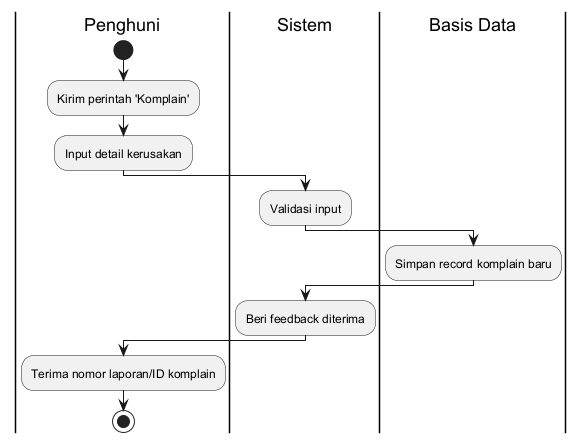

The diagram above was rendered by PlantUML. Its source (embedded in the PNG):
@startuml
|Penghuni|
start
:Kirim perintah 'Komplain';
:Input detail kerusakan;
|Sistem|
:Validasi input;
|Basis Data|
:Simpan record komplain baru;
|Sistem|
:Beri feedback diterima;
|Penghuni|
:Terima nomor laporan/ID komplain;
stop
@enduml